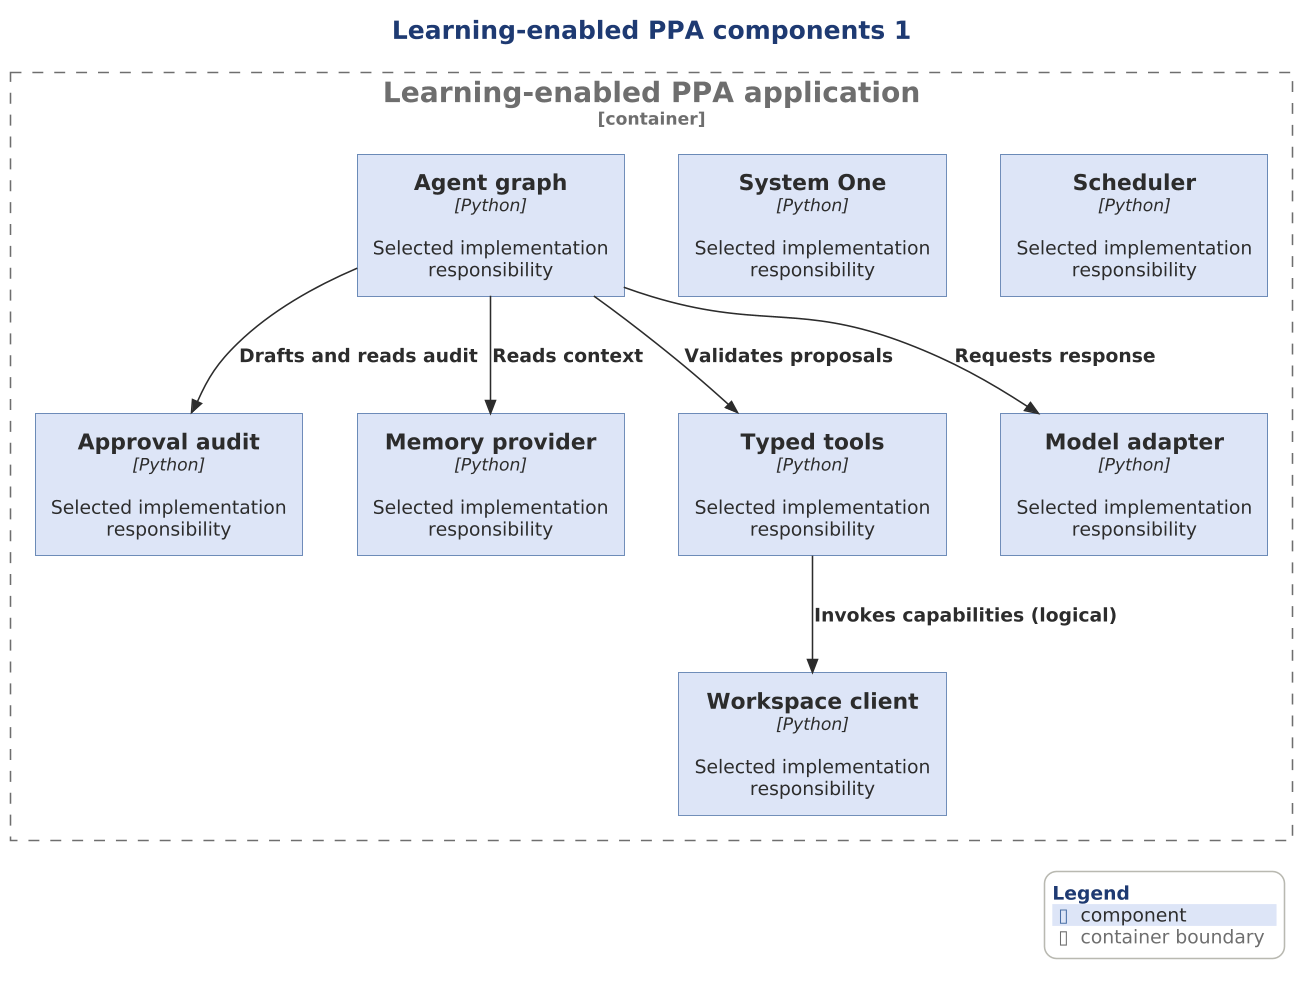

The diagram above was rendered by PlantUML. Its source (embedded in the PNG):
@startuml

scale 1.5625



' AD-AHC-P03 P03-C4-L3-001 | P03-EVD-002 P03-EVD-003 P03-EVD-004 P03-EVD-005 P03-EVD-008 P03-EVD-006 P03-EVD-007 P03-EVD-009 P03-EVD-010 P03-EVD-011 P03-EVD-012 P03-EVD-013
!include ../../../../../../../../tooling/styles/plantuml/c4/component-diagram-style.iuml
title Learning-enabled PPA components 1
Container_Boundary(custom_app, "Learning-enabled PPA application") {
Component(x_loop, "Agent graph", "Python", "Selected implementation responsibility")
Component(x_approval, "Approval audit", "Python", "Selected implementation responsibility")
Component(x_one, "System One", "Python", "Selected implementation responsibility")
Component(x_workspace, "Workspace client", "Python", "Selected implementation responsibility")
Component(x_memory, "Memory provider", "Python", "Selected implementation responsibility")
Component(x_scheduler, "Scheduler", "Python", "Selected implementation responsibility")
Component(x_tools, "Typed tools", "Python", "Selected implementation responsibility")
Component(x_model, "Model adapter", "Python", "Selected implementation responsibility")
}
Rel(x_loop, x_model, "Requests response")
Rel(x_loop, x_memory, "Reads context")
Rel(x_loop, x_tools, "Validates proposals")
Rel(x_loop, x_approval, "Drafts and reads audit")
Rel(x_tools, x_workspace, "Invokes capabilities (logical)")
SHOW_LEGEND()
@enduml